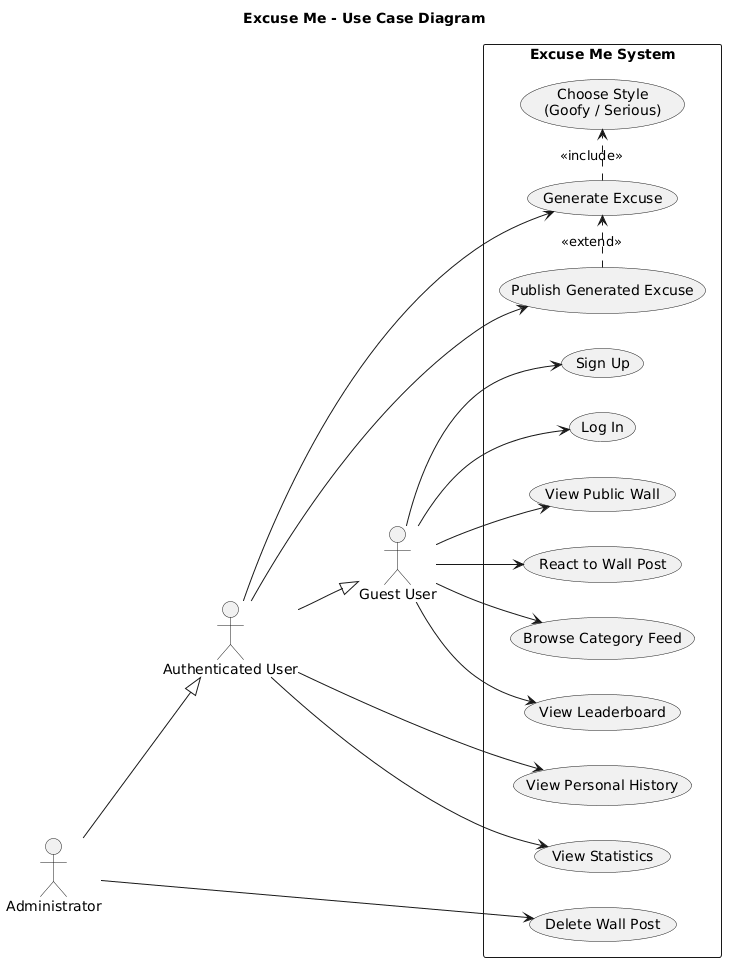

The diagram above was rendered by PlantUML. Its source (embedded in the PNG):
@startuml
left to right direction
skinparam packageStyle rectangle
skinparam shadowing false
skinparam actorStyle stickman

title Excuse Me - Use Case Diagram

actor "Guest User" as Guest
actor "Authenticated User" as User
actor "Administrator" as Admin

User --|> Guest
Admin --|> User

rectangle "Excuse Me System" {
  usecase "Sign Up" as UC_SignUp
  usecase "Log In" as UC_Login
  usecase "Generate Excuse" as UC_Generate
  usecase "Choose Style\n(Goofy / Serious)" as UC_Style
  usecase "View Public Wall" as UC_Wall
  usecase "React to Wall Post" as UC_React
  usecase "Publish Generated Excuse" as UC_Publish
  usecase "View Personal History" as UC_History
  usecase "View Statistics" as UC_Stats
  usecase "Browse Category Feed" as UC_Category
  usecase "View Leaderboard" as UC_Leaderboard
  usecase "Delete Wall Post" as UC_Delete
}

Guest --> UC_SignUp
Guest --> UC_Login
Guest --> UC_Wall
Guest --> UC_React
Guest --> UC_Category
Guest --> UC_Leaderboard

User --> UC_Generate
User --> UC_Publish
User --> UC_History
User --> UC_Stats

Admin --> UC_Delete

UC_Generate .> UC_Style : <<include>>
UC_Publish .> UC_Generate : <<extend>>
@enduml